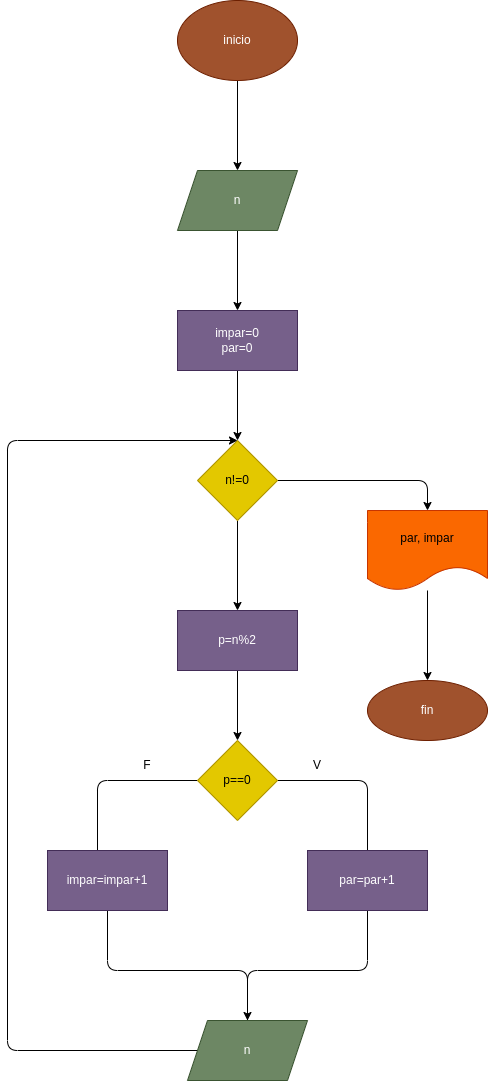

The diagram above was exported from draw.io. Its source (the exported page's mxGraphModel, read from the mxfile embedded in the PNG):
<mxGraphModel dx="564" dy="155" grid="1" gridSize="10" guides="1" tooltips="1" connect="1" arrows="1" fold="1" page="1" pageScale="1" pageWidth="850" pageHeight="1100" math="0" shadow="0">
  <root>
    <mxCell id="0" />
    <mxCell id="1" parent="0" />
    <mxCell id="6" value="" style="edgeStyle=none;html=1;" edge="1" parent="1" source="2" target="5">
      <mxGeometry relative="1" as="geometry" />
    </mxCell>
    <mxCell id="2" value="inicio" style="ellipse;whiteSpace=wrap;html=1;fillColor=#a0522d;fontColor=#ffffff;strokeColor=#6D1F00;" vertex="1" parent="1">
      <mxGeometry x="210" y="10" width="120" height="80" as="geometry" />
    </mxCell>
    <mxCell id="8" value="" style="edgeStyle=none;html=1;" edge="1" parent="1" source="5" target="7">
      <mxGeometry relative="1" as="geometry" />
    </mxCell>
    <mxCell id="5" value="n" style="shape=parallelogram;perimeter=parallelogramPerimeter;whiteSpace=wrap;html=1;fixedSize=1;fillColor=#6d8764;fontColor=#ffffff;strokeColor=#3A5431;" vertex="1" parent="1">
      <mxGeometry x="210" y="180" width="120" height="60" as="geometry" />
    </mxCell>
    <mxCell id="10" value="" style="edgeStyle=none;html=1;" edge="1" parent="1" source="7" target="9">
      <mxGeometry relative="1" as="geometry" />
    </mxCell>
    <mxCell id="7" value="impar=0&lt;br&gt;par=0" style="whiteSpace=wrap;html=1;fillColor=#76608a;fontColor=#ffffff;strokeColor=#432D57;" vertex="1" parent="1">
      <mxGeometry x="210" y="320" width="120" height="60" as="geometry" />
    </mxCell>
    <mxCell id="12" value="" style="edgeStyle=none;html=1;" edge="1" parent="1" source="9" target="11">
      <mxGeometry relative="1" as="geometry" />
    </mxCell>
    <mxCell id="27" style="edgeStyle=none;html=1;exitX=1;exitY=0.5;exitDx=0;exitDy=0;" edge="1" parent="1" source="9" target="28">
      <mxGeometry relative="1" as="geometry">
        <mxPoint x="460" y="560" as="targetPoint" />
        <Array as="points">
          <mxPoint x="460" y="490" />
        </Array>
      </mxGeometry>
    </mxCell>
    <mxCell id="9" value="n!=0" style="rhombus;whiteSpace=wrap;html=1;fillColor=#e3c800;fontColor=#000000;strokeColor=#B09500;" vertex="1" parent="1">
      <mxGeometry x="230" y="450" width="80" height="80" as="geometry" />
    </mxCell>
    <mxCell id="16" value="" style="edgeStyle=none;html=1;" edge="1" parent="1" source="11" target="15">
      <mxGeometry relative="1" as="geometry" />
    </mxCell>
    <mxCell id="11" value="p=n%2&lt;br&gt;" style="whiteSpace=wrap;html=1;fillColor=#76608a;fontColor=#ffffff;strokeColor=#432D57;" vertex="1" parent="1">
      <mxGeometry x="210" y="620" width="120" height="60" as="geometry" />
    </mxCell>
    <mxCell id="17" style="edgeStyle=none;html=1;exitX=1;exitY=0.5;exitDx=0;exitDy=0;" edge="1" parent="1" source="15">
      <mxGeometry relative="1" as="geometry">
        <mxPoint x="400" y="870" as="targetPoint" />
        <Array as="points">
          <mxPoint x="400" y="790" />
        </Array>
      </mxGeometry>
    </mxCell>
    <mxCell id="18" style="edgeStyle=none;html=1;exitX=0;exitY=0.5;exitDx=0;exitDy=0;" edge="1" parent="1" source="15">
      <mxGeometry relative="1" as="geometry">
        <mxPoint x="130" y="870" as="targetPoint" />
        <Array as="points">
          <mxPoint x="130" y="790" />
        </Array>
      </mxGeometry>
    </mxCell>
    <mxCell id="15" value="p==0" style="rhombus;whiteSpace=wrap;html=1;fillColor=#e3c800;fontColor=#000000;strokeColor=#B09500;" vertex="1" parent="1">
      <mxGeometry x="230" y="750" width="80" height="80" as="geometry" />
    </mxCell>
    <mxCell id="19" value="V" style="text;html=1;strokeColor=none;fillColor=none;align=center;verticalAlign=middle;whiteSpace=wrap;rounded=0;" vertex="1" parent="1">
      <mxGeometry x="320" y="760" width="60" height="30" as="geometry" />
    </mxCell>
    <mxCell id="20" value="F" style="text;html=1;strokeColor=none;fillColor=none;align=center;verticalAlign=middle;whiteSpace=wrap;rounded=0;" vertex="1" parent="1">
      <mxGeometry x="150" y="760" width="60" height="30" as="geometry" />
    </mxCell>
    <mxCell id="24" style="edgeStyle=none;html=1;exitX=0.5;exitY=1;exitDx=0;exitDy=0;" edge="1" parent="1" source="21">
      <mxGeometry relative="1" as="geometry">
        <mxPoint x="280" y="1070" as="targetPoint" />
        <Array as="points">
          <mxPoint x="400" y="980" />
          <mxPoint x="280" y="980" />
        </Array>
      </mxGeometry>
    </mxCell>
    <mxCell id="21" value="par=par+1" style="rounded=0;whiteSpace=wrap;html=1;fillColor=#76608a;fontColor=#ffffff;strokeColor=#432D57;" vertex="1" parent="1">
      <mxGeometry x="340" y="860" width="120" height="60" as="geometry" />
    </mxCell>
    <mxCell id="23" style="edgeStyle=none;html=1;exitX=0.5;exitY=1;exitDx=0;exitDy=0;" edge="1" parent="1" source="22" target="25">
      <mxGeometry relative="1" as="geometry">
        <mxPoint x="280" y="1060" as="targetPoint" />
        <Array as="points">
          <mxPoint x="140" y="980" />
          <mxPoint x="280" y="980" />
        </Array>
      </mxGeometry>
    </mxCell>
    <mxCell id="22" value="impar=impar+1" style="rounded=0;whiteSpace=wrap;html=1;fillColor=#76608a;fontColor=#ffffff;strokeColor=#432D57;" vertex="1" parent="1">
      <mxGeometry x="80" y="860" width="120" height="60" as="geometry" />
    </mxCell>
    <mxCell id="26" style="edgeStyle=none;html=1;exitX=0;exitY=0.5;exitDx=0;exitDy=0;entryX=0.5;entryY=0;entryDx=0;entryDy=0;" edge="1" parent="1" source="25" target="9">
      <mxGeometry relative="1" as="geometry">
        <mxPoint x="40" y="420" as="targetPoint" />
        <Array as="points">
          <mxPoint x="40" y="1060" />
          <mxPoint x="40" y="450" />
        </Array>
      </mxGeometry>
    </mxCell>
    <mxCell id="25" value="n" style="shape=parallelogram;perimeter=parallelogramPerimeter;whiteSpace=wrap;html=1;fixedSize=1;fillColor=#6d8764;fontColor=#ffffff;strokeColor=#3A5431;" vertex="1" parent="1">
      <mxGeometry x="220" y="1030" width="120" height="60" as="geometry" />
    </mxCell>
    <mxCell id="30" value="" style="edgeStyle=none;html=1;" edge="1" parent="1" source="28" target="29">
      <mxGeometry relative="1" as="geometry" />
    </mxCell>
    <mxCell id="28" value="par, impar" style="shape=document;whiteSpace=wrap;html=1;boundedLbl=1;fillColor=#fa6800;fontColor=#000000;strokeColor=#C73500;" vertex="1" parent="1">
      <mxGeometry x="400" y="520" width="120" height="80" as="geometry" />
    </mxCell>
    <mxCell id="29" value="fin" style="ellipse;whiteSpace=wrap;html=1;fillColor=#a0522d;fontColor=#ffffff;strokeColor=#6D1F00;" vertex="1" parent="1">
      <mxGeometry x="400" y="690" width="120" height="60" as="geometry" />
    </mxCell>
  </root>
</mxGraphModel>